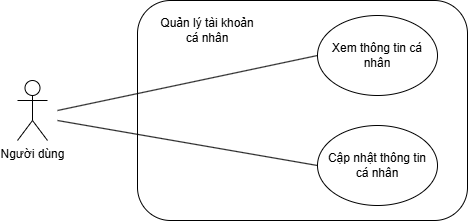

The diagram above was exported from draw.io. Its source (the exported page's mxGraphModel, read from the mxfile embedded in the PNG):
<mxGraphModel dx="1505" dy="649" grid="0" gridSize="10" guides="1" tooltips="1" connect="1" arrows="1" fold="1" page="0" pageScale="1" pageWidth="850" pageHeight="1100" math="0" shadow="0">
  <root>
    <mxCell id="0" />
    <mxCell id="1" parent="0" />
    <mxCell id="4-nv0YbMN_olcHzBzhD1-1" value="" style="rounded=1;whiteSpace=wrap;html=1;fillColor=none;" parent="1" vertex="1">
      <mxGeometry x="91" y="104" width="330" height="220" as="geometry" />
    </mxCell>
    <UserObject label="Người dùng" tooltip="" id="4-nv0YbMN_olcHzBzhD1-2">
      <mxCell style="shape=umlActor;html=1;verticalLabelPosition=bottom;verticalAlign=top;align=center;" parent="1" vertex="1">
        <mxGeometry x="-29" y="184" width="30" height="60" as="geometry" />
      </mxCell>
    </UserObject>
    <mxCell id="4-nv0YbMN_olcHzBzhD1-3" value="Xem thông tin cá nhân" style="ellipse;whiteSpace=wrap;html=1;" parent="1" vertex="1">
      <mxGeometry x="271" y="119" width="120" height="80" as="geometry" />
    </mxCell>
    <mxCell id="4-nv0YbMN_olcHzBzhD1-4" value="Cập nhật thông tin&lt;br&gt;cá nhân" style="ellipse;whiteSpace=wrap;html=1;" parent="1" vertex="1">
      <mxGeometry x="271" y="229" width="120" height="80" as="geometry" />
    </mxCell>
    <mxCell id="4-nv0YbMN_olcHzBzhD1-5" value="" style="endArrow=none;html=1;rounded=0;entryX=0;entryY=0.5;entryDx=0;entryDy=0;" parent="1" target="4-nv0YbMN_olcHzBzhD1-3" edge="1">
      <mxGeometry width="50" height="50" relative="1" as="geometry">
        <mxPoint x="11" y="214" as="sourcePoint" />
        <mxPoint x="261" y="164" as="targetPoint" />
      </mxGeometry>
    </mxCell>
    <mxCell id="4-nv0YbMN_olcHzBzhD1-6" value="" style="endArrow=none;html=1;rounded=0;entryX=0;entryY=0.5;entryDx=0;entryDy=0;" parent="1" target="4-nv0YbMN_olcHzBzhD1-4" edge="1">
      <mxGeometry width="50" height="50" relative="1" as="geometry">
        <mxPoint x="11" y="224" as="sourcePoint" />
        <mxPoint x="281" y="169" as="targetPoint" />
      </mxGeometry>
    </mxCell>
    <mxCell id="4-nv0YbMN_olcHzBzhD1-7" value="Quản lý tài khoản&lt;br&gt;cá nhân" style="text;html=1;align=center;verticalAlign=middle;whiteSpace=wrap;rounded=0;" parent="1" vertex="1">
      <mxGeometry x="101" y="119" width="120" height="30" as="geometry" />
    </mxCell>
  </root>
</mxGraphModel>